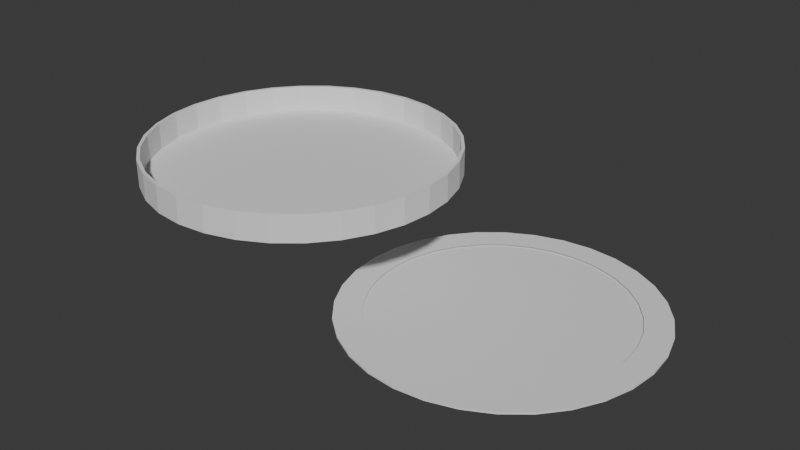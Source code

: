 # Source: lightcover.blend  (saved by Blender 5.0.119; exported with 4.5.12 LTS)
import bpy
from mathutils import Matrix  # noqa: F401  (used for matrix-valued properties, if any)

bpy.ops.wm.read_factory_settings(use_empty=True)
scene = bpy.context.scene
scene.name = 'Scene'

# ---- collections
col_collection = bpy.data.collections.new('Collection'); scene.collection.children.link(col_collection)

# ---- world
world_world = bpy.data.worlds.new('World'); scene.world = world_world
world_world.use_nodes = True; world_world.node_tree.nodes.clear()
_N = world_world.node_tree.nodes; _L = world_world.node_tree.links
n0 = _N.new('ShaderNodeOutputWorld'); n0.name = 'World Output'; n0.location = (200, 100)
n1 = _N.new('ShaderNodeBackground'); n1.name = 'Background'; n1.location = (-200, 100)
n1.inputs[0].default_value = (0.05088, 0.05088, 0.05088, 1.0)
_L.new(n1.outputs[0], n0.inputs[0])
n0.is_active_output = True
world_world.color = (0.05088, 0.05088, 0.05088)
world_world.sun_shadow_jitter_overblur = 0.0

# ---- meshes
me_cylinder = bpy.data.meshes.new('Cylinder')
me_cylinder.from_pydata([(0.0, 165.1, -0.5), (0.0, 161.7, 0.5), (33.45, 161.9, -0.5), (32.81, 158.6, 0.5), (65.61, 152.5, -0.5), (64.34, 149.4, 0.5), (95.25, 137.3, -0.5), (93.4, 134.4, 0.5), (121.2, 116.7, -0.5), (118.9, 114.3, 0.5), (142.6, 91.72, -0.5), (139.7, 89.78, 0.5), (158.4, 63.18, -0.5), (155.3, 61.83, 0.5), (168.2, 32.21, -0.5), (164.8, 31.52, 0.5), (171.4, 0.0, -0.5), (168.0, 0.0, 0.5), (168.2, -32.21, -0.5), (164.8, -31.52, 0.5), (158.4, -63.18, -0.5), (155.3, -61.83, 0.5), (142.6, -91.72, -0.5), (139.7, -89.78, 0.5), (121.2, -116.7, -0.5), (118.9, -114.3, 0.5), (95.25, -137.3, -0.5), (93.4, -134.4, 0.5), (65.61, -152.5, -0.5), (64.34, -149.4, 0.5), (33.45, -161.9, -0.5), (32.81, -158.6, 0.5), (0.0, -165.1, -0.5), (0.0, -161.7, 0.5), (-33.45, -161.9, -0.5), (-32.81, -158.6, 0.5), (-65.61, -152.5, -0.5), (-64.34, -149.4, 0.5), (-95.25, -137.3, -0.5), (-93.4, -134.4, 0.5), (-121.2, -116.7, -0.5), (-118.9, -114.3, 0.5), (-142.6, -91.72, -0.5), (-139.7, -89.78, 0.5), (-158.4, -63.18, -0.5), (-155.3, -61.83, 0.5), (-168.2, -32.21, -0.5), (-164.8, -31.52, 0.5), (-171.4, 0.0, -0.5), (-168.0, 0.0, 0.5), (-168.2, 32.21, -0.5), (-164.8, 31.52, 0.5), (-158.4, 63.18, -0.5), (-155.3, 61.83, 0.5), (-142.6, 91.72, -0.5), (-139.7, 89.78, 0.5), (-121.2, 116.7, -0.5), (-118.9, 114.3, 0.5), (-95.25, 137.3, -0.5), (-93.4, 134.4, 0.5), (-65.61, 152.5, -0.5), (-64.34, 149.4, 0.5), (-33.45, 161.9, -0.5), (-32.81, 158.6, 0.5), (33.45, 161.9, 0.5), (0.0, 165.1, 0.5), (65.61, 152.5, 0.5), (95.25, 137.3, 0.5), (121.2, 116.7, 0.5), (142.6, 91.72, 0.5), (158.4, 63.18, 0.5), (168.2, 32.21, 0.5), (171.4, 0.0, 0.5), (168.2, -32.21, 0.5), (158.4, -63.18, 0.5), (142.6, -91.72, 0.5), (121.2, -116.7, 0.5), (95.25, -137.3, 0.5), (65.61, -152.5, 0.5), (33.45, -161.9, 0.5), (0.0, -165.1, 0.5), (-33.45, -161.9, 0.5), (-65.61, -152.5, 0.5), (-95.25, -137.3, 0.5), (-121.2, -116.7, 0.5), (-142.6, -91.72, 0.5), (-158.4, -63.18, 0.5), (-168.2, -32.21, 0.5), (-171.4, 0.0, 0.5), (-168.2, 32.21, 0.5), (-158.4, 63.18, 0.5), (-142.6, 91.72, 0.5), (-121.2, 116.7, 0.5), (-95.25, 137.3, 0.5), (-65.61, 152.5, 0.5), (-33.45, 161.9, 0.5), (33.45, 161.9, 30.0), (0.0, 165.1, 30.0), (65.61, 152.5, 30.0), (95.25, 137.3, 30.0), (121.2, 116.7, 30.0), (142.6, 91.72, 30.0), (158.4, 63.18, 30.0), (168.2, 32.21, 30.0), (171.4, 0.0, 30.0), (168.2, -32.21, 30.0), (158.4, -63.18, 30.0), (142.6, -91.72, 30.0), (121.2, -116.7, 30.0), (95.25, -137.3, 30.0), (65.61, -152.5, 30.0), (33.45, -161.9, 30.0), (0.0, -165.1, 30.0), (-33.45, -161.9, 30.0), (-65.61, -152.5, 30.0), (-95.25, -137.3, 30.0), (-121.2, -116.7, 30.0), (-142.6, -91.72, 30.0), (-158.4, -63.18, 30.0), (-168.2, -32.21, 30.0), (-171.4, 0.0, 30.0), (-168.2, 32.21, 30.0), (-158.4, 63.18, 30.0), (-142.6, 91.72, 30.0), (-121.2, 116.7, 30.0), (-95.25, 137.3, 30.0), (-65.61, 152.5, 30.0), (-33.45, 161.9, 30.0), (32.81, 158.6, 30.0), (0.0, 161.7, 30.0), (64.34, 149.4, 30.0), (93.4, 134.4, 30.0), (118.9, 114.3, 30.0), (139.7, 89.78, 30.0), (155.3, 61.83, 30.0), (164.8, 31.52, 30.0), (168.0, 0.0, 30.0), (164.8, -31.52, 30.0), (155.3, -61.83, 30.0), (139.7, -89.78, 30.0), (118.9, -114.3, 30.0), (93.4, -134.4, 30.0), (64.34, -149.4, 30.0), (32.81, -158.6, 30.0), (0.0, -161.7, 30.0), (-32.81, -158.6, 30.0), (-64.34, -149.4, 30.0), (-93.4, -134.4, 30.0), (-118.9, -114.3, 30.0), (-139.7, -89.78, 30.0), (-155.3, -61.83, 30.0), (-164.8, -31.52, 30.0), (-168.0, 0.0, 30.0), (-164.8, 31.52, 30.0), (-155.3, 61.83, 30.0), (-139.7, 89.78, 30.0), (-118.9, 114.3, 30.0), (-93.4, 134.4, 30.0), (-64.34, 149.4, 30.0), (-32.81, 158.6, 30.0)], [], [(0, 65, 64, 2), (2, 64, 66, 4), (4, 66, 67, 6), (6, 67, 68, 8), (8, 68, 69, 10), (10, 69, 70, 12), (12, 70, 71, 14), (14, 71, 72, 16), (16, 72, 73, 18), (18, 73, 74, 20), (20, 74, 75, 22), (22, 75, 76, 24), (24, 76, 77, 26), (26, 77, 78, 28), (28, 78, 79, 30), (30, 79, 80, 32), (32, 80, 81, 34), (34, 81, 82, 36), (36, 82, 83, 38), (38, 83, 84, 40), (40, 84, 85, 42), (42, 85, 86, 44), (44, 86, 87, 46), (46, 87, 88, 48), (48, 88, 89, 50), (50, 89, 90, 52), (52, 90, 91, 54), (54, 91, 92, 56), (56, 92, 93, 58), (58, 93, 94, 60), (3, 1, 63, 61, 59, 57, 55, 53, 51, 49, 47, 45, 43, 41, 39, 37, 35, 33, 31, 29, 27, 25, 23, 21, 19, 17, 15, 13, 11, 9, 7, 5), (60, 94, 95, 62), (62, 95, 65, 0), (0, 2, 4, 6, 8, 10, 12, 14, 16, 18, 20, 22, 24, 26, 28, 30, 32, 34, 36, 38, 40, 42, 44, 46, 48, 50, 52, 54, 56, 58, 60, 62), (35, 37, 146, 145), (67, 66, 98, 99), (93, 92, 124, 125), (33, 35, 145, 144), (84, 83, 115, 116), (31, 33, 144, 143), (75, 74, 106, 107), (29, 31, 143, 142), (66, 64, 96, 98), (92, 91, 123, 124), (27, 29, 142, 141), (83, 82, 114, 115), (25, 27, 141, 140), (74, 73, 105, 106), (23, 25, 140, 139), (91, 90, 122, 123), (21, 23, 139, 138), (64, 65, 97, 96), (82, 81, 113, 114), (19, 21, 138, 137), (73, 72, 104, 105), (17, 19, 137, 136), (90, 89, 121, 122), (15, 17, 136, 135), (81, 80, 112, 113), (13, 15, 135, 134), (72, 71, 103, 104), (11, 13, 134, 133), (63, 1, 129, 159), (89, 88, 120, 121), (9, 11, 133, 132), (61, 63, 159, 158), (129, 128, 96, 97), (128, 130, 98, 96), (130, 131, 99, 98), (131, 132, 100, 99), (132, 133, 101, 100), (133, 134, 102, 101), (134, 135, 103, 102), (135, 136, 104, 103), (136, 137, 105, 104), (137, 138, 106, 105), (138, 139, 107, 106), (139, 140, 108, 107), (140, 141, 109, 108), (141, 142, 110, 109), (142, 143, 111, 110), (143, 144, 112, 111), (144, 145, 113, 112), (145, 146, 114, 113), (146, 147, 115, 114), (147, 148, 116, 115), (148, 149, 117, 116), (149, 150, 118, 117), (150, 151, 119, 118), (151, 152, 120, 119), (152, 153, 121, 120), (153, 154, 122, 121), (154, 155, 123, 122), (155, 156, 124, 123), (156, 157, 125, 124), (157, 158, 126, 125), (158, 159, 127, 126), (159, 129, 97, 127), (76, 75, 107, 108), (37, 39, 147, 146), (85, 84, 116, 117), (39, 41, 148, 147), (94, 93, 125, 126), (68, 67, 99, 100), (41, 43, 149, 148), (77, 76, 108, 109), (43, 45, 150, 149), (86, 85, 117, 118), (45, 47, 151, 150), (95, 94, 126, 127), (69, 68, 100, 101), (47, 49, 152, 151), (78, 77, 109, 110), (49, 51, 153, 152), (87, 86, 118, 119), (51, 53, 154, 153), (65, 95, 127, 97), (70, 69, 101, 102), (53, 55, 155, 154), (1, 3, 128, 129), (79, 78, 110, 111), (55, 57, 156, 155), (3, 5, 130, 128), (88, 87, 119, 120), (57, 59, 157, 156), (5, 7, 131, 130), (71, 70, 102, 103), (59, 61, 158, 157), (7, 9, 132, 131), (80, 79, 111, 112)])
_uv = me_cylinder.uv_layers.new(name='UVMap')
_uv.uv.foreach_set('vector', [1.0, 0.5, 1.0, 1.0, 0.9688, 1.0, 0.9688, 0.5, 0.9688, 0.5, 0.9688, 1.0, 0.9375, 1.0, 0.9375, 0.5, 0.9375, 0.5, 0.9375, 1.0, 0.9062, 1.0, 0.9062, 0.5, 0.9062, 0.5, 0.9062, 1.0, 0.875, 1.0, 0.875, 0.5, 0.875, 0.5, 0.875, 1.0, 0.8438, 1.0, 0.8438, 0.5, 0.8438, 0.5, 0.8438, 1.0, 0.8125, 1.0, 0.8125, 0.5, 0.8125, 0.5, 0.8125, 1.0, 0.7812, 1.0, 0.7812, 0.5, 0.7812, 0.5, 0.7812, 1.0, 0.75, 1.0, 0.75, 0.5, 0.75, 0.5, 0.75, 1.0, 0.7188, 1.0, 0.7188, 0.5, 0.7188, 0.5, 0.7188, 1.0, 0.6875, 1.0, 0.6875, 0.5, 0.6875, 0.5, 0.6875, 1.0, 0.6562, 1.0, 0.6562, 0.5, 0.6562, 0.5, 0.6562, 1.0, 0.625, 1.0, 0.625, 0.5, 0.625, 0.5, 0.625, 1.0, 0.5938, 1.0, 0.5938, 0.5, 0.5938, 0.5, 0.5938, 1.0, 0.5625, 1.0, 0.5625, 0.5, 0.5625, 0.5, 0.5625, 1.0, 0.5312, 1.0, 0.5312, 0.5, 0.5312, 0.5, 0.5312, 1.0, 0.5, 1.0, 0.5, 0.5, 0.5, 0.5, 0.5, 1.0, 0.4688, 1.0, 0.4688, 0.5, 0.4688, 0.5, 0.4688, 1.0, 0.4375, 1.0, 0.4375, 0.5, 0.4375, 0.5, 0.4375, 1.0, 0.4062, 1.0, 0.4062, 0.5, 0.4062, 0.5, 0.4062, 1.0, 0.375, 1.0, 0.375, 0.5, 0.375, 0.5, 0.375, 1.0, 0.3438, 1.0, 0.3438, 0.5, 0.3438, 0.5, 0.3438, 1.0, 0.3125, 1.0, 0.3125, 0.5, 0.3125, 0.5, 0.3125, 1.0, 0.2812, 1.0, 0.2812, 0.5, 0.2812, 0.5, 0.2812, 1.0, 0.25, 1.0, 0.25, 0.5, 0.25, 0.5, 0.25, 1.0, 0.2188, 1.0, 0.2188, 0.5, 0.2188, 0.5, 0.2188, 1.0, 0.1875, 1.0, 0.1875, 0.5, 0.1875, 0.5, 0.1875, 1.0, 0.1562, 1.0, 0.1562, 0.5, 0.1562, 0.5, 0.1562, 1.0, 0.125, 1.0, 0.125, 0.5, 0.125, 0.5, 0.125, 1.0, 0.09375, 1.0, 0.09375, 0.5, 0.09375, 0.5, 0.09375, 1.0, 0.0625, 1.0, 0.0625, 0.5, 0.2959, 0.4805, 0.25, 0.485, 0.2041, 0.4805, 0.1599, 0.4671, 0.1193, 0.4454, 0.08361, 0.4161, 0.05438, 0.3805, 0.03266, 0.3399, 0.0193, 0.2958, 0.01478, 0.25, 0.0193, 0.2042, 0.03266, 0.1601, 0.05438, 0.1195, 0.08361, 0.08387, 0.1193, 0.05462, 0.1599, 0.03288, 0.2041, 0.01949, 0.25, 0.01496, 0.2959, 0.01949, 0.3401, 0.03288, 0.3807, 0.05462, 0.4164, 0.08387, 0.4456, 0.1195, 0.4673, 0.1601, 0.4807, 0.2042, 0.4852, 0.25, 0.4807, 0.2958, 0.4673, 0.3399, 0.4456, 0.3805, 0.4164, 0.4161, 0.3807, 0.4454, 0.3401, 0.4671, 0.0625, 0.5, 0.0625, 1.0, 0.03125, 1.0, 0.03125, 0.5, 0.03125, 0.5, 0.03125, 1.0, 0.0, 1.0, 0.0, 0.5, 0.75, 0.49, 0.7968, 0.4854, 0.8418, 0.4717, 0.8833, 0.4496, 0.9197, 0.4197, 0.9496, 0.3833, 0.9717, 0.3418, 0.9854, 0.2968, 0.99, 0.25, 0.9854, 0.2032, 0.9717, 0.1582, 0.9496, 0.1167, 0.9197, 0.08029, 0.8833, 0.05045, 0.8418, 0.02827, 0.7968, 0.01461, 0.75, 0.01, 0.7032, 0.01461, 0.6582, 0.02827, 0.6167, 0.05045, 0.5803, 0.08029, 0.5504, 0.1167, 0.5283, 0.1582, 0.5146, 0.2032, 0.51, 0.25, 0.5146, 0.2968, 0.5283, 0.3418, 0.5504, 0.3833, 0.5803, 0.4197, 0.6167, 0.4496, 0.6582, 0.4717, 0.7032, 0.4854, 0.2041, 0.01949, 0.1599, 0.03288, 0.1599, 0.03288, 0.2041, 0.01949, 0.9062, 1.0, 0.9375, 1.0, 0.9375, 1.0, 0.9062, 1.0, 0.09375, 1.0, 0.125, 1.0, 0.125, 1.0, 0.09375, 1.0, 0.25, 0.01496, 0.2041, 0.01949, 0.2041, 0.01949, 0.25, 0.01496, 0.375, 1.0, 0.4062, 1.0, 0.4062, 1.0, 0.375, 1.0, 0.2959, 0.01949, 0.25, 0.01496, 0.25, 0.01496, 0.2959, 0.01949, 0.6562, 1.0, 0.6875, 1.0, 0.6875, 1.0, 0.6562, 1.0, 0.3401, 0.03288, 0.2959, 0.01949, 0.2959, 0.01949, 0.3401, 0.03288, 0.9375, 1.0, 0.9688, 1.0, 0.9688, 1.0, 0.9375, 1.0, 0.125, 1.0, 0.1562, 1.0, 0.1562, 1.0, 0.125, 1.0, 0.3807, 0.05462, 0.3401, 0.03288, 0.3401, 0.03288, 0.3807, 0.05462, 0.4062, 1.0, 0.4375, 1.0, 0.4375, 1.0, 0.4062, 1.0, 0.4164, 0.08387, 0.3807, 0.05462, 0.3807, 0.05462, 0.4164, 0.08387, 0.6875, 1.0, 0.7188, 1.0, 0.7188, 1.0, 0.6875, 1.0, 0.4456, 0.1195, 0.4164, 0.08387, 0.4164, 0.08387, 0.4456, 0.1195, 0.1562, 1.0, 0.1875, 1.0, 0.1875, 1.0, 0.1562, 1.0, 0.4673, 0.1601, 0.4456, 0.1195, 0.4456, 0.1195, 0.4673, 0.1601, 0.9688, 1.0, 1.0, 1.0, 1.0, 1.0, 0.9688, 1.0, 0.4375, 1.0, 0.4688, 1.0, 0.4688, 1.0, 0.4375, 1.0, 0.4807, 0.2042, 0.4673, 0.1601, 0.4673, 0.1601, 0.4807, 0.2042, 0.7188, 1.0, 0.75, 1.0, 0.75, 1.0, 0.7188, 1.0, 0.4852, 0.25, 0.4807, 0.2042, 0.4807, 0.2042, 0.4852, 0.25, 0.1875, 1.0, 0.2188, 1.0, 0.2188, 1.0, 0.1875, 1.0, 0.4807, 0.2958, 0.4852, 0.25, 0.4852, 0.25, 0.4807, 0.2958, 0.4688, 1.0, 0.5, 1.0, 0.5, 1.0, 0.4688, 1.0, 0.4673, 0.3399, 0.4807, 0.2958, 0.4807, 0.2958, 0.4673, 0.3399, 0.75, 1.0, 0.7812, 1.0, 0.7812, 1.0, 0.75, 1.0, 0.4456, 0.3805, 0.4673, 0.3399, 0.4673, 0.3399, 0.4456, 0.3805, 0.2041, 0.4805, 0.25, 0.485, 0.25, 0.485, 0.2041, 0.4805, 0.2188, 1.0, 0.25, 1.0, 0.25, 1.0, 0.2188, 1.0, 0.4164, 0.4161, 0.4456, 0.3805, 0.4456, 0.3805, 0.4164, 0.4161, 0.1599, 0.4671, 0.2041, 0.4805, 0.2041, 0.4805, 0.1599, 0.4671, 0.25, 0.485, 0.2959, 0.4805, 0.2968, 0.4854, 0.25, 0.49, 0.2959, 0.4805, 0.3401, 0.4671, 0.3418, 0.4717, 0.2968, 0.4854, 0.3401, 0.4671, 0.3807, 0.4454, 0.3833, 0.4496, 0.3418, 0.4717, 0.3807, 0.4454, 0.4164, 0.4161, 0.4197, 0.4197, 0.3833, 0.4496, 0.4164, 0.4161, 0.4456, 0.3805, 0.4496, 0.3833, 0.4197, 0.4197, 0.4456, 0.3805, 0.4673, 0.3399, 0.4717, 0.3418, 0.4496, 0.3833, 0.4673, 0.3399, 0.4807, 0.2958, 0.4854, 0.2968, 0.4717, 0.3418, 0.4807, 0.2958, 0.4852, 0.25, 0.49, 0.25, 0.4854, 0.2968, 0.4852, 0.25, 0.4807, 0.2042, 0.4854, 0.2032, 0.49, 0.25, 0.4807, 0.2042, 0.4673, 0.1601, 0.4717, 0.1582, 0.4854, 0.2032, 0.4673, 0.1601, 0.4456, 0.1195, 0.4496, 0.1167, 0.4717, 0.1582, 0.4456, 0.1195, 0.4164, 0.08387, 0.4197, 0.08029, 0.4496, 0.1167, 0.4164, 0.08387, 0.3807, 0.05462, 0.3833, 0.05045, 0.4197, 0.08029, 0.3807, 0.05462, 0.3401, 0.03288, 0.3418, 0.02827, 0.3833, 0.05045, 0.3401, 0.03288, 0.2959, 0.01949, 0.2968, 0.01461, 0.3418, 0.02827, 0.2959, 0.01949, 0.25, 0.01496, 0.25, 0.01, 0.2968, 0.01461, 0.25, 0.01496, 0.2041, 0.01949, 0.2032, 0.01461, 0.25, 0.01, 0.2041, 0.01949, 0.1599, 0.03288, 0.1582, 0.02827, 0.2032, 0.01461, 0.1599, 0.03288, 0.1193, 0.05462, 0.1167, 0.05045, 0.1582, 0.02827, 0.1193, 0.05462, 0.08361, 0.08387, 0.08029, 0.08029, 0.1167, 0.05045, 0.08361, 0.08387, 0.05438, 0.1195, 0.05045, 0.1167, 0.08029, 0.08029, 0.05438, 0.1195, 0.03266, 0.1601, 0.02827, 0.1582, 0.05045, 0.1167, 0.03266, 0.1601, 0.0193, 0.2042, 0.01461, 0.2032, 0.02827, 0.1582, 0.0193, 0.2042, 0.01478, 0.25, 0.01, 0.25, 0.01461, 0.2032, 0.01478, 0.25, 0.0193, 0.2958, 0.01461, 0.2968, 0.01, 0.25, 0.0193, 0.2958, 0.03266, 0.3399, 0.02827, 0.3418, 0.01461, 0.2968, 0.03266, 0.3399, 0.05438, 0.3805, 0.05045, 0.3833, 0.02827, 0.3418, 0.05438, 0.3805, 0.08361, 0.4161, 0.08029, 0.4197, 0.05045, 0.3833, 0.08361, 0.4161, 0.1193, 0.4454, 0.1167, 0.4496, 0.08029, 0.4197, 0.1193, 0.4454, 0.1599, 0.4671, 0.1582, 0.4717, 0.1167, 0.4496, 0.1599, 0.4671, 0.2041, 0.4805, 0.2032, 0.4854, 0.1582, 0.4717, 0.2041, 0.4805, 0.25, 0.485, 0.25, 0.49, 0.2032, 0.4854, 0.625, 1.0, 0.6562, 1.0, 0.6562, 1.0, 0.625, 1.0, 0.1599, 0.03288, 0.1193, 0.05462, 0.1193, 0.05462, 0.1599, 0.03288, 0.3438, 1.0, 0.375, 1.0, 0.375, 1.0, 0.3438, 1.0, 0.1193, 0.05462, 0.08361, 0.08387, 0.08361, 0.08387, 0.1193, 0.05462, 0.0625, 1.0, 0.09375, 1.0, 0.09375, 1.0, 0.0625, 1.0, 0.875, 1.0, 0.9062, 1.0, 0.9062, 1.0, 0.875, 1.0, 0.08361, 0.08387, 0.05438, 0.1195, 0.05438, 0.1195, 0.08361, 0.08387, 0.5938, 1.0, 0.625, 1.0, 0.625, 1.0, 0.5938, 1.0, 0.05438, 0.1195, 0.03266, 0.1601, 0.03266, 0.1601, 0.05438, 0.1195, 0.3125, 1.0, 0.3438, 1.0, 0.3438, 1.0, 0.3125, 1.0, 0.03266, 0.1601, 0.0193, 0.2042, 0.0193, 0.2042, 0.03266, 0.1601, 0.03125, 1.0, 0.0625, 1.0, 0.0625, 1.0, 0.03125, 1.0, 0.8438, 1.0, 0.875, 1.0, 0.875, 1.0, 0.8438, 1.0, 0.0193, 0.2042, 0.01478, 0.25, 0.01478, 0.25, 0.0193, 0.2042, 0.5625, 1.0, 0.5938, 1.0, 0.5938, 1.0, 0.5625, 1.0, 0.01478, 0.25, 0.0193, 0.2958, 0.0193, 0.2958, 0.01478, 0.25, 0.2812, 1.0, 0.3125, 1.0, 0.3125, 1.0, 0.2812, 1.0, 0.0193, 0.2958, 0.03266, 0.3399, 0.03266, 0.3399, 0.0193, 0.2958, 0.0, 1.0, 0.03125, 1.0, 0.03125, 1.0, 0.0, 1.0, 0.8125, 1.0, 0.8438, 1.0, 0.8438, 1.0, 0.8125, 1.0, 0.03266, 0.3399, 0.05438, 0.3805, 0.05438, 0.3805, 0.03266, 0.3399, 0.25, 0.485, 0.2959, 0.4805, 0.2959, 0.4805, 0.25, 0.485, 0.5312, 1.0, 0.5625, 1.0, 0.5625, 1.0, 0.5312, 1.0, 0.05438, 0.3805, 0.08361, 0.4161, 0.08361, 0.4161, 0.05438, 0.3805, 0.2959, 0.4805, 0.3401, 0.4671, 0.3401, 0.4671, 0.2959, 0.4805, 0.25, 1.0, 0.2812, 1.0, 0.2812, 1.0, 0.25, 1.0, 0.08361, 0.4161, 0.1193, 0.4454, 0.1193, 0.4454, 0.08361, 0.4161, 0.3401, 0.4671, 0.3807, 0.4454, 0.3807, 0.4454, 0.3401, 0.4671, 0.7812, 1.0, 0.8125, 1.0, 0.8125, 1.0, 0.7812, 1.0, 0.1193, 0.4454, 0.1599, 0.4671, 0.1599, 0.4671, 0.1193, 0.4454, 0.3807, 0.4454, 0.4164, 0.4161, 0.4164, 0.4161, 0.3807, 0.4454, 0.5, 1.0, 0.5312, 1.0, 0.5312, 1.0, 0.5, 1.0])
me_cylinder.update()
me_cylinder_001 = bpy.data.meshes.new('Cylinder.001')
me_cylinder_001.from_pydata([(0.0, 171.5, -1.0), (0.0, 141.4, 1.0), (33.46, 168.2, -1.0), (27.58, 138.6, 1.0), (65.63, 158.4, -1.0), (54.09, 130.6, 1.0), (95.28, 142.6, -1.0), (78.53, 117.5, 1.0), (121.3, 121.3, -1.0), (99.95, 99.95, 1.0), (142.6, 95.28, -1.0), (117.5, 78.53, 1.0), (158.4, 65.63, -1.0), (130.6, 54.09, 1.0), (168.2, 33.46, -1.0), (138.6, 27.58, 1.0), (171.5, 0.0, -1.0), (141.4, 0.0, 1.0), (168.2, -33.46, -1.0), (138.6, -27.58, 1.0), (158.4, -65.63, -1.0), (130.6, -54.09, 1.0), (142.6, -95.28, -1.0), (117.5, -78.53, 1.0), (121.3, -121.3, -1.0), (99.95, -99.95, 1.0), (95.28, -142.6, -1.0), (78.53, -117.5, 1.0), (65.63, -158.4, -1.0), (54.09, -130.6, 1.0), (33.46, -168.2, -1.0), (27.58, -138.6, 1.0), (0.0, -171.5, -1.0), (0.0, -141.4, 1.0), (-33.46, -168.2, -1.0), (-27.58, -138.6, 1.0), (-65.63, -158.4, -1.0), (-54.09, -130.6, 1.0), (-95.28, -142.6, -1.0), (-78.53, -117.5, 1.0), (-121.3, -121.3, -1.0), (-99.95, -99.95, 1.0), (-142.6, -95.28, -1.0), (-117.5, -78.53, 1.0), (-158.4, -65.63, -1.0), (-130.6, -54.09, 1.0), (-168.2, -33.46, -1.0), (-138.6, -27.58, 1.0), (-171.5, 0.0, -1.0), (-141.4, 0.0, 1.0), (-168.2, 33.46, -1.0), (-138.6, 27.58, 1.0), (-158.4, 65.63, -1.0), (-130.6, 54.09, 1.0), (-142.6, 95.28, -1.0), (-117.5, 78.53, 1.0), (-121.3, 121.3, -1.0), (-99.95, 99.95, 1.0), (-95.28, 142.6, -1.0), (-78.53, 117.5, 1.0), (-65.63, 158.4, -1.0), (-54.09, 130.6, 1.0), (-33.46, 168.2, -1.0), (-27.58, 138.6, 1.0), (33.46, 168.2, 1.0), (0.0, 171.5, 1.0), (65.63, 158.4, 1.0), (95.28, 142.6, 1.0), (121.3, 121.3, 1.0), (142.6, 95.28, 1.0), (158.4, 65.63, 1.0), (168.2, 33.46, 1.0), (171.5, 0.0, 1.0), (168.2, -33.46, 1.0), (158.4, -65.63, 1.0), (142.6, -95.28, 1.0), (121.3, -121.3, 1.0), (95.28, -142.6, 1.0), (65.63, -158.4, 1.0), (33.46, -168.2, 1.0), (0.0, -171.5, 1.0), (-33.46, -168.2, 1.0), (-65.63, -158.4, 1.0), (-95.28, -142.6, 1.0), (-121.3, -121.3, 1.0), (-142.6, -95.28, 1.0), (-158.4, -65.63, 1.0), (-168.2, -33.46, 1.0), (-171.5, 0.0, 1.0), (-168.2, 33.46, 1.0), (-158.4, 65.63, 1.0), (-142.6, 95.28, 1.0), (-121.3, 121.3, 1.0), (-95.28, 142.6, 1.0), (-65.63, 158.4, 1.0), (-33.46, 168.2, 1.0)], [], [(0, 65, 64, 2), (2, 64, 66, 4), (4, 66, 67, 6), (6, 67, 68, 8), (8, 68, 69, 10), (10, 69, 70, 12), (12, 70, 71, 14), (14, 71, 72, 16), (16, 72, 73, 18), (18, 73, 74, 20), (20, 74, 75, 22), (22, 75, 76, 24), (24, 76, 77, 26), (26, 77, 78, 28), (28, 78, 79, 30), (30, 79, 80, 32), (32, 80, 81, 34), (34, 81, 82, 36), (36, 82, 83, 38), (38, 83, 84, 40), (40, 84, 85, 42), (42, 85, 86, 44), (44, 86, 87, 46), (46, 87, 88, 48), (48, 88, 89, 50), (50, 89, 90, 52), (52, 90, 91, 54), (54, 91, 92, 56), (56, 92, 93, 58), (58, 93, 94, 60), (60, 94, 95, 62), (62, 95, 65, 0), (0, 2, 4, 6, 8, 10, 12, 14, 16, 18, 20, 22, 24, 26, 28, 30, 32, 34, 36, 38, 40, 42, 44, 46, 48, 50, 52, 54, 56, 58, 60, 62), (1, 3, 64, 65), (3, 5, 66, 64), (5, 7, 67, 66), (7, 9, 68, 67), (9, 11, 69, 68), (11, 13, 70, 69), (13, 15, 71, 70), (15, 17, 72, 71), (17, 19, 73, 72), (19, 21, 74, 73), (21, 23, 75, 74), (23, 25, 76, 75), (25, 27, 77, 76), (27, 29, 78, 77), (29, 31, 79, 78), (31, 33, 80, 79), (33, 35, 81, 80), (35, 37, 82, 81), (37, 39, 83, 82), (39, 41, 84, 83), (41, 43, 85, 84), (43, 45, 86, 85), (45, 47, 87, 86), (47, 49, 88, 87), (49, 51, 89, 88), (51, 53, 90, 89), (53, 55, 91, 90), (55, 57, 92, 91), (57, 59, 93, 92), (59, 61, 94, 93), (61, 63, 95, 94), (63, 1, 65, 95)])
_uv = me_cylinder_001.uv_layers.new(name='UVMap')
_uv.uv.foreach_set('vector', [1.0, 0.5, 1.0, 1.0, 0.9688, 1.0, 0.9688, 0.5, 0.9688, 0.5, 0.9688, 1.0, 0.9375, 1.0, 0.9375, 0.5, 0.9375, 0.5, 0.9375, 1.0, 0.9062, 1.0, 0.9062, 0.5, 0.9062, 0.5, 0.9062, 1.0, 0.875, 1.0, 0.875, 0.5, 0.875, 0.5, 0.875, 1.0, 0.8438, 1.0, 0.8438, 0.5, 0.8438, 0.5, 0.8438, 1.0, 0.8125, 1.0, 0.8125, 0.5, 0.8125, 0.5, 0.8125, 1.0, 0.7812, 1.0, 0.7812, 0.5, 0.7812, 0.5, 0.7812, 1.0, 0.75, 1.0, 0.75, 0.5, 0.75, 0.5, 0.75, 1.0, 0.7188, 1.0, 0.7188, 0.5, 0.7188, 0.5, 0.7188, 1.0, 0.6875, 1.0, 0.6875, 0.5, 0.6875, 0.5, 0.6875, 1.0, 0.6562, 1.0, 0.6562, 0.5, 0.6562, 0.5, 0.6562, 1.0, 0.625, 1.0, 0.625, 0.5, 0.625, 0.5, 0.625, 1.0, 0.5938, 1.0, 0.5938, 0.5, 0.5938, 0.5, 0.5938, 1.0, 0.5625, 1.0, 0.5625, 0.5, 0.5625, 0.5, 0.5625, 1.0, 0.5312, 1.0, 0.5312, 0.5, 0.5312, 0.5, 0.5312, 1.0, 0.5, 1.0, 0.5, 0.5, 0.5, 0.5, 0.5, 1.0, 0.4688, 1.0, 0.4688, 0.5, 0.4688, 0.5, 0.4688, 1.0, 0.4375, 1.0, 0.4375, 0.5, 0.4375, 0.5, 0.4375, 1.0, 0.4062, 1.0, 0.4062, 0.5, 0.4062, 0.5, 0.4062, 1.0, 0.375, 1.0, 0.375, 0.5, 0.375, 0.5, 0.375, 1.0, 0.3438, 1.0, 0.3438, 0.5, 0.3438, 0.5, 0.3438, 1.0, 0.3125, 1.0, 0.3125, 0.5, 0.3125, 0.5, 0.3125, 1.0, 0.2812, 1.0, 0.2812, 0.5, 0.2812, 0.5, 0.2812, 1.0, 0.25, 1.0, 0.25, 0.5, 0.25, 0.5, 0.25, 1.0, 0.2188, 1.0, 0.2188, 0.5, 0.2188, 0.5, 0.2188, 1.0, 0.1875, 1.0, 0.1875, 0.5, 0.1875, 0.5, 0.1875, 1.0, 0.1562, 1.0, 0.1562, 0.5, 0.1562, 0.5, 0.1562, 1.0, 0.125, 1.0, 0.125, 0.5, 0.125, 0.5, 0.125, 1.0, 0.09375, 1.0, 0.09375, 0.5, 0.09375, 0.5, 0.09375, 1.0, 0.0625, 1.0, 0.0625, 0.5, 0.0625, 0.5, 0.0625, 1.0, 0.03125, 1.0, 0.03125, 0.5, 0.03125, 0.5, 0.03125, 1.0, 0.0, 1.0, 0.0, 0.5, 0.75, 0.49, 0.7968, 0.4854, 0.8418, 0.4717, 0.8833, 0.4496, 0.9197, 0.4197, 0.9496, 0.3833, 0.9717, 0.3418, 0.9854, 0.2968, 0.99, 0.25, 0.9854, 0.2032, 0.9717, 0.1582, 0.9496, 0.1167, 0.9197, 0.08029, 0.8833, 0.05045, 0.8418, 0.02827, 0.7968, 0.01461, 0.75, 0.01, 0.7032, 0.01461, 0.6582, 0.02827, 0.6167, 0.05045, 0.5803, 0.08029, 0.5504, 0.1167, 0.5283, 0.1582, 0.5146, 0.2032, 0.51, 0.25, 0.5146, 0.2968, 0.5283, 0.3418, 0.5504, 0.3833, 0.5803, 0.4197, 0.6167, 0.4496, 0.6582, 0.4717, 0.7032, 0.4854, 0.25, 0.4478, 0.2886, 0.444, 0.2968, 0.4854, 0.25, 0.49, 0.2886, 0.444, 0.3257, 0.4328, 0.3418, 0.4717, 0.2968, 0.4854, 0.3257, 0.4328, 0.3599, 0.4145, 0.3833, 0.4496, 0.3418, 0.4717, 0.3599, 0.4145, 0.3899, 0.3899, 0.4197, 0.4197, 0.3833, 0.4496, 0.3899, 0.3899, 0.4145, 0.3599, 0.4496, 0.3833, 0.4197, 0.4197, 0.4145, 0.3599, 0.4328, 0.3257, 0.4717, 0.3418, 0.4496, 0.3833, 0.4328, 0.3257, 0.444, 0.2886, 0.4854, 0.2968, 0.4717, 0.3418, 0.444, 0.2886, 0.4478, 0.25, 0.49, 0.25, 0.4854, 0.2968, 0.4478, 0.25, 0.444, 0.2114, 0.4854, 0.2032, 0.49, 0.25, 0.444, 0.2114, 0.4328, 0.1743, 0.4717, 0.1582, 0.4854, 0.2032, 0.4328, 0.1743, 0.4145, 0.1401, 0.4496, 0.1167, 0.4717, 0.1582, 0.4145, 0.1401, 0.3899, 0.1101, 0.4197, 0.08029, 0.4496, 0.1167, 0.3899, 0.1101, 0.3599, 0.08552, 0.3833, 0.05045, 0.4197, 0.08029, 0.3599, 0.08552, 0.3257, 0.06724, 0.3418, 0.02827, 0.3833, 0.05045, 0.3257, 0.06724, 0.2886, 0.05599, 0.2968, 0.01461, 0.3418, 0.02827, 0.2886, 0.05599, 0.25, 0.05219, 0.25, 0.01, 0.2968, 0.01461, 0.25, 0.05219, 0.2114, 0.05599, 0.2032, 0.01461, 0.25, 0.01, 0.2114, 0.05599, 0.1743, 0.06724, 0.1582, 0.02827, 0.2032, 0.01461, 0.1743, 0.06724, 0.1401, 0.08552, 0.1167, 0.05045, 0.1582, 0.02827, 0.1401, 0.08552, 0.1101, 0.1101, 0.08029, 0.08029, 0.1167, 0.05045, 0.1101, 0.1101, 0.08552, 0.1401, 0.05045, 0.1167, 0.08029, 0.08029, 0.08552, 0.1401, 0.06724, 0.1743, 0.02827, 0.1582, 0.05045, 0.1167, 0.06724, 0.1743, 0.05599, 0.2114, 0.01461, 0.2032, 0.02827, 0.1582, 0.05599, 0.2114, 0.05219, 0.25, 0.01, 0.25, 0.01461, 0.2032, 0.05219, 0.25, 0.05599, 0.2886, 0.01461, 0.2968, 0.01, 0.25, 0.05599, 0.2886, 0.06724, 0.3257, 0.02827, 0.3418, 0.01461, 0.2968, 0.06724, 0.3257, 0.08552, 0.3599, 0.05045, 0.3833, 0.02827, 0.3418, 0.08552, 0.3599, 0.1101, 0.3899, 0.08029, 0.4197, 0.05045, 0.3833, 0.1101, 0.3899, 0.1401, 0.4145, 0.1167, 0.4496, 0.08029, 0.4197, 0.1401, 0.4145, 0.1743, 0.4328, 0.1582, 0.4717, 0.1167, 0.4496, 0.1743, 0.4328, 0.2114, 0.444, 0.2032, 0.4854, 0.1582, 0.4717, 0.2114, 0.444, 0.25, 0.4478, 0.25, 0.49, 0.2032, 0.4854])
me_cylinder_001.update()

# ---- objects
ob_cylinder = bpy.data.objects.new('Cylinder', me_cylinder)
ob_cylinder_001 = bpy.data.objects.new('Cylinder.001', me_cylinder_001)

# ---- transforms, parenting, visibility, modifiers, constraints
ob_cylinder.location = (0.0, 0.0, 0.0)
ob_cylinder.scale = (1.0, 1.039, 1.0)
ob_cylinder_001.location = (236.0, 38.68, -104.5)

# ---- collection membership
col_collection.objects.link(ob_cylinder)
col_collection.objects.link(ob_cylinder_001)

# ---- scene / render settings (as saved in the file)
scene.frame_start = 1; scene.frame_end = 250; scene.frame_set(1)
scene.render.engine = 'BLENDER_EEVEE_NEXT'
scene.render.bake_bias = 0.0
scene.render.bake_samples = 0
scene.cycles.sampling_pattern = 'TABULATED_SOBOL'
scene.eevee.use_volume_custom_range = False
scene.unit_settings.scale_length = 0.001
bpy.context.view_layer.update()

# ---- added for rendering (the .blend has no active camera and no usable light): camera, sun
cam_auto = bpy.data.cameras.new('AutoCamera')
cam_auto.lens = 50.0
cam_auto.sensor_width = 36.0
cam_auto.clip_end = 11472.2
ob_auto_camera = bpy.data.objects.new('AutoCamera', cam_auto)
scene.collection.objects.link(ob_auto_camera)
ob_auto_camera.location = (771.691, -765.085, 485.203)
ob_auto_camera.rotation_euler = (1.09748, -7.21219e-08, 0.694738)
scene.camera = ob_auto_camera
light_auto_sun = bpy.data.lights.new('AutoSun', 'SUN')
light_auto_sun.energy = 3.0
light_auto_sun.angle = 0.0523599
ob_auto_sun = bpy.data.objects.new('AutoSun', light_auto_sun)
scene.collection.objects.link(ob_auto_sun)
ob_auto_sun.rotation_euler = (0.872665, 0.174533, 0.523599)
bpy.context.view_layer.update()
